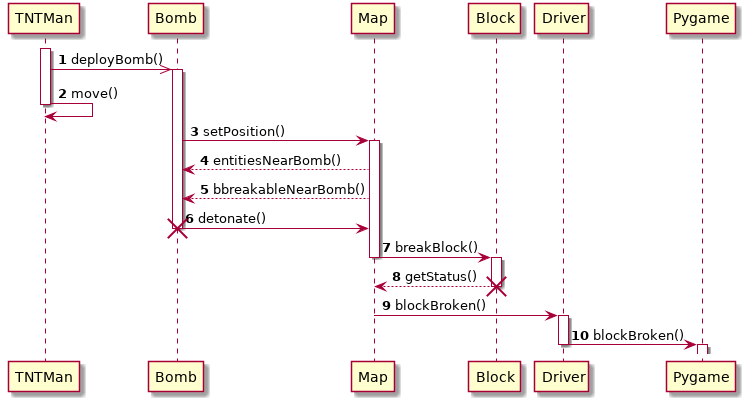

The diagram above was rendered by PlantUML. Its source (embedded in the PNG):
@startuml
autonumber
Activate TNTMan
TNTMan ->> Bomb: deployBomb()
activate Bomb
TNTMan -> TNTMan: move()
deactivate TNTMan


Bomb -> Map: setPosition()

activate Map
Map --> Bomb: entitiesNearBomb()
Map --> Bomb: bbreakableNearBomb()
Bomb -> Map: detonate()
destroy Bomb
Map -> Block: breakBlock()
deactivate Map
activate Block
Block --> Map: getStatus()
destroy Block

Map -> Driver: blockBroken()
activate Driver
Driver -> Pygame: blockBroken()
deactivate Driver
activate Pygame
deactivate Pygame
@enduml